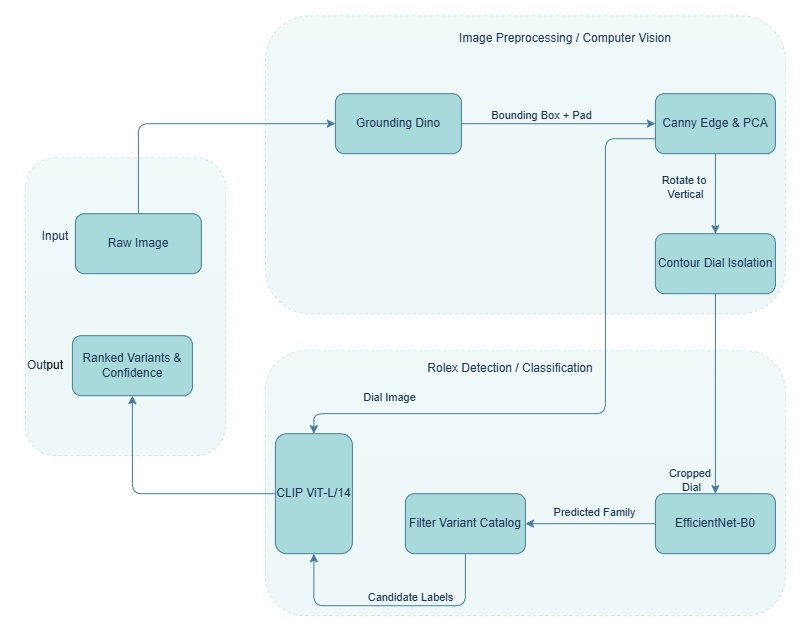

The diagram above was exported from draw.io. Its source (the exported page's mxGraphModel, read from the mxfile embedded in the PNG):
<mxGraphModel dx="1871" dy="753" grid="1" gridSize="10" guides="1" tooltips="1" connect="1" arrows="1" fold="1" page="0" pageScale="1" pageWidth="827" pageHeight="1169" math="0" shadow="0">
  <root>
    <mxCell id="0" />
    <mxCell id="1" parent="0" />
    <mxCell id="1sxSw-yNTyP0LKmR6W8E-30" parent="1" style="rounded=1;whiteSpace=wrap;html=1;hachureGap=4;fontFamily=Helvetica;dashed=1;fillColor=#A8DADC;opacity=20;fontColor=#1D3557;strokeColor=#457B9D;glass=1;shadow=0;labelBackgroundColor=none;" value="" vertex="1">
      <mxGeometry height="265" width="520" x="160" y="335" as="geometry" />
    </mxCell>
    <mxCell id="1sxSw-yNTyP0LKmR6W8E-28" parent="1" style="rounded=1;whiteSpace=wrap;html=1;hachureGap=4;fontFamily=Helvetica;dashed=1;fillColor=#A8DADC;opacity=20;fontColor=#1D3557;strokeColor=#457B9D;glass=1;shadow=0;labelBackgroundColor=none;" value="" vertex="1">
      <mxGeometry height="298" width="520" x="160" as="geometry" />
    </mxCell>
    <mxCell id="1sxSw-yNTyP0LKmR6W8E-25" parent="1" style="rounded=1;whiteSpace=wrap;html=1;hachureGap=4;fontFamily=Architects Daughter;fontSource=https%3A%2F%2Ffonts.googleapis.com%2Fcss%3Ffamily%3DArchitects%2BDaughter;dashed=1;fillColor=#A8DADC;opacity=20;fontColor=#1D3557;strokeColor=#457B9D;glass=1;shadow=0;labelBackgroundColor=none;" value="" vertex="1">
      <mxGeometry height="298" width="200" x="-80" y="142" as="geometry" />
    </mxCell>
    <mxCell id="1sxSw-yNTyP0LKmR6W8E-5" edge="1" parent="1" source="1sxSw-yNTyP0LKmR6W8E-3" style="edgeStyle=orthogonalEdgeStyle;rounded=1;orthogonalLoop=1;jettySize=auto;html=1;labelBackgroundColor=none;strokeColor=#457B9D;fontColor=default;exitX=0.5;exitY=0;exitDx=0;exitDy=0;entryX=0;entryY=0.5;entryDx=0;entryDy=0;" target="1sxSw-yNTyP0LKmR6W8E-4" value="">
      <mxGeometry relative="1" as="geometry" />
    </mxCell>
    <mxCell id="1sxSw-yNTyP0LKmR6W8E-3" parent="1" style="rounded=1;whiteSpace=wrap;html=1;labelBackgroundColor=none;fillColor=#A8DADC;strokeColor=#457B9D;fontColor=#1D3557;" value="Raw Image" vertex="1">
      <mxGeometry height="60" width="126" x="-30" y="198" as="geometry" />
    </mxCell>
    <mxCell id="1sxSw-yNTyP0LKmR6W8E-7" edge="1" parent="1" source="1sxSw-yNTyP0LKmR6W8E-4" style="edgeStyle=orthogonalEdgeStyle;rounded=1;orthogonalLoop=1;jettySize=auto;html=1;labelBackgroundColor=none;strokeColor=#457B9D;fontColor=default;" target="1sxSw-yNTyP0LKmR6W8E-6" value="">
      <mxGeometry relative="1" as="geometry" />
    </mxCell>
    <mxCell id="1sxSw-yNTyP0LKmR6W8E-18" connectable="0" parent="1sxSw-yNTyP0LKmR6W8E-7" style="edgeLabel;html=1;align=center;verticalAlign=middle;resizable=0;points=[];labelBackgroundColor=none;fontColor=#1D3557;rounded=1;" value="Bounding Box + Pad" vertex="1">
      <mxGeometry relative="1" x="-0.1912" as="geometry">
        <mxPoint x="1" y="-9" as="offset" />
      </mxGeometry>
    </mxCell>
    <mxCell id="1sxSw-yNTyP0LKmR6W8E-4" parent="1" style="whiteSpace=wrap;html=1;rounded=1;labelBackgroundColor=none;fillColor=#A8DADC;strokeColor=#457B9D;fontColor=#1D3557;" value="Grounding Dino" vertex="1">
      <mxGeometry height="60" width="126" x="230" y="78" as="geometry" />
    </mxCell>
    <mxCell id="1sxSw-yNTyP0LKmR6W8E-9" edge="1" parent="1" source="1sxSw-yNTyP0LKmR6W8E-6" style="edgeStyle=orthogonalEdgeStyle;rounded=1;orthogonalLoop=1;jettySize=auto;html=1;labelBackgroundColor=none;strokeColor=#457B9D;fontColor=default;" target="1sxSw-yNTyP0LKmR6W8E-8" value="">
      <mxGeometry relative="1" as="geometry" />
    </mxCell>
    <mxCell id="1sxSw-yNTyP0LKmR6W8E-19" connectable="0" parent="1sxSw-yNTyP0LKmR6W8E-9" style="edgeLabel;html=1;align=center;verticalAlign=middle;resizable=0;points=[];labelBackgroundColor=none;fontColor=#1D3557;rounded=1;" value="Rotate to&amp;nbsp;&lt;div&gt;Vertical&lt;/div&gt;" vertex="1">
      <mxGeometry relative="1" x="0.2023" y="-3" as="geometry">
        <mxPoint x="-28" y="-15" as="offset" />
      </mxGeometry>
    </mxCell>
    <mxCell id="1sxSw-yNTyP0LKmR6W8E-6" parent="1" style="whiteSpace=wrap;html=1;rounded=1;labelBackgroundColor=none;fillColor=#A8DADC;strokeColor=#457B9D;fontColor=#1D3557;" value="Canny Edge &amp;amp; PCA" vertex="1">
      <mxGeometry height="60" width="120" x="550" y="78" as="geometry" />
    </mxCell>
    <mxCell id="1sxSw-yNTyP0LKmR6W8E-11" edge="1" parent="1" source="1sxSw-yNTyP0LKmR6W8E-8" style="edgeStyle=orthogonalEdgeStyle;rounded=1;orthogonalLoop=1;jettySize=auto;html=1;labelBackgroundColor=none;strokeColor=#457B9D;fontColor=default;" target="1sxSw-yNTyP0LKmR6W8E-10" value="">
      <mxGeometry relative="1" as="geometry" />
    </mxCell>
    <mxCell id="1sxSw-yNTyP0LKmR6W8E-20" connectable="0" parent="1sxSw-yNTyP0LKmR6W8E-11" style="edgeLabel;html=1;align=center;verticalAlign=middle;resizable=0;points=[];labelBackgroundColor=none;fontColor=#1D3557;rounded=1;" value="Cropped&amp;nbsp;&lt;div&gt;Dial&lt;/div&gt;" vertex="1">
      <mxGeometry relative="1" x="-0.1646" as="geometry">
        <mxPoint x="-25" y="103" as="offset" />
      </mxGeometry>
    </mxCell>
    <mxCell id="1sxSw-yNTyP0LKmR6W8E-23" edge="1" parent="1" source="1sxSw-yNTyP0LKmR6W8E-6" style="edgeStyle=orthogonalEdgeStyle;rounded=1;orthogonalLoop=1;jettySize=auto;html=1;entryX=0;entryY=0.5;entryDx=0;entryDy=0;labelBackgroundColor=none;strokeColor=#457B9D;fontColor=default;exitX=0;exitY=0.75;exitDx=0;exitDy=0;" target="1sxSw-yNTyP0LKmR6W8E-14">
      <mxGeometry relative="1" as="geometry">
        <Array as="points">
          <mxPoint x="500.03" y="123.03" />
          <mxPoint x="500.03" y="398" />
          <mxPoint x="208.49" y="398" />
        </Array>
        <mxPoint x="610" y="188" as="sourcePoint" />
      </mxGeometry>
    </mxCell>
    <mxCell id="1sxSw-yNTyP0LKmR6W8E-24" connectable="0" parent="1sxSw-yNTyP0LKmR6W8E-23" style="edgeLabel;html=1;align=center;verticalAlign=middle;resizable=0;points=[];labelBackgroundColor=none;fontColor=#1D3557;rounded=1;" value="Dial Image&lt;div&gt;&lt;br&gt;&lt;/div&gt;" vertex="1">
      <mxGeometry relative="1" x="0.6372" as="geometry">
        <mxPoint x="-20" y="-10" as="offset" />
      </mxGeometry>
    </mxCell>
    <mxCell id="1sxSw-yNTyP0LKmR6W8E-8" parent="1" style="whiteSpace=wrap;html=1;rounded=1;labelBackgroundColor=none;fillColor=#A8DADC;strokeColor=#457B9D;fontColor=#1D3557;" value="Contour Dial Isolation" vertex="1">
      <mxGeometry height="60" width="120" x="550" y="218" as="geometry" />
    </mxCell>
    <mxCell id="1sxSw-yNTyP0LKmR6W8E-13" edge="1" parent="1" source="1sxSw-yNTyP0LKmR6W8E-10" style="edgeStyle=orthogonalEdgeStyle;rounded=1;orthogonalLoop=1;jettySize=auto;html=1;labelBackgroundColor=none;strokeColor=#457B9D;fontColor=default;" target="1sxSw-yNTyP0LKmR6W8E-12" value="">
      <mxGeometry relative="1" as="geometry" />
    </mxCell>
    <mxCell id="1sxSw-yNTyP0LKmR6W8E-21" connectable="0" parent="1sxSw-yNTyP0LKmR6W8E-13" style="edgeLabel;html=1;align=center;verticalAlign=middle;resizable=0;points=[];labelBackgroundColor=none;fontColor=#1D3557;rounded=1;" value="Predicted Family" vertex="1">
      <mxGeometry relative="1" x="0.1068" y="-2" as="geometry">
        <mxPoint x="10" y="-10" as="offset" />
      </mxGeometry>
    </mxCell>
    <mxCell id="1sxSw-yNTyP0LKmR6W8E-10" parent="1" style="whiteSpace=wrap;html=1;rounded=1;labelBackgroundColor=none;fillColor=#A8DADC;strokeColor=#457B9D;fontColor=#1D3557;" value="EfficientNet-B0" vertex="1">
      <mxGeometry height="60" width="120" x="550" y="478" as="geometry" />
    </mxCell>
    <mxCell id="1sxSw-yNTyP0LKmR6W8E-15" edge="1" parent="1" source="1sxSw-yNTyP0LKmR6W8E-12" style="edgeStyle=orthogonalEdgeStyle;rounded=1;orthogonalLoop=1;jettySize=auto;html=1;labelBackgroundColor=none;strokeColor=#457B9D;fontColor=default;entryX=1;entryY=0.5;entryDx=0;entryDy=0;exitX=0.5;exitY=1;exitDx=0;exitDy=0;" target="1sxSw-yNTyP0LKmR6W8E-14" value="">
      <mxGeometry relative="1" as="geometry">
        <Array as="points">
          <mxPoint x="360" y="590" />
          <mxPoint x="208.57" y="590" />
        </Array>
      </mxGeometry>
    </mxCell>
    <mxCell id="1sxSw-yNTyP0LKmR6W8E-22" connectable="0" parent="1sxSw-yNTyP0LKmR6W8E-15" style="edgeLabel;html=1;align=center;verticalAlign=middle;resizable=0;points=[];labelBackgroundColor=none;fontColor=#1D3557;rounded=1;" value="Candidate Labels" vertex="1">
      <mxGeometry relative="1" y="1" as="geometry">
        <mxPoint x="20" y="-10" as="offset" />
      </mxGeometry>
    </mxCell>
    <mxCell id="1sxSw-yNTyP0LKmR6W8E-12" parent="1" style="whiteSpace=wrap;html=1;rounded=1;labelBackgroundColor=none;fillColor=#A8DADC;strokeColor=#457B9D;fontColor=#1D3557;" value="Filter Variant Catalog" vertex="1">
      <mxGeometry height="60" width="120" x="300" y="478" as="geometry" />
    </mxCell>
    <mxCell id="1sxSw-yNTyP0LKmR6W8E-17" edge="1" parent="1" source="1sxSw-yNTyP0LKmR6W8E-14" style="edgeStyle=orthogonalEdgeStyle;rounded=1;orthogonalLoop=1;jettySize=auto;html=1;labelBackgroundColor=none;strokeColor=#457B9D;fontColor=default;" target="1sxSw-yNTyP0LKmR6W8E-16" value="">
      <mxGeometry relative="1" as="geometry" />
    </mxCell>
    <mxCell id="1sxSw-yNTyP0LKmR6W8E-14" parent="1" style="whiteSpace=wrap;html=1;rounded=1;labelBackgroundColor=none;fillColor=#A8DADC;strokeColor=#457B9D;fontColor=#1D3557;direction=south;" value="CLIP ViT-L/14" vertex="1">
      <mxGeometry height="120" width="77" x="170" y="418" as="geometry" />
    </mxCell>
    <mxCell id="1sxSw-yNTyP0LKmR6W8E-16" parent="1" style="whiteSpace=wrap;html=1;rounded=1;labelBackgroundColor=none;fillColor=#A8DADC;strokeColor=#457B9D;fontColor=#1D3557;" value="Ranked Variants &amp;amp; Confidence" vertex="1">
      <mxGeometry height="60" width="120" x="-33" y="320" as="geometry" />
    </mxCell>
    <mxCell id="1sxSw-yNTyP0LKmR6W8E-26" parent="1" style="text;html=1;whiteSpace=wrap;strokeColor=none;fillColor=none;align=center;verticalAlign=middle;rounded=0;fontFamily=Architects Daughter;fontSource=https%3A%2F%2Ffonts.googleapis.com%2Fcss%3Ffamily%3DArchitects%2BDaughter;labelBackgroundColor=none;fontColor=#1D3557;" value="&lt;font face=&quot;Helvetica&quot;&gt;Input&lt;/font&gt;&lt;div&gt;&lt;br&gt;&lt;/div&gt;" vertex="1">
      <mxGeometry height="30" width="60" x="-80" y="213" as="geometry" />
    </mxCell>
    <mxCell id="1sxSw-yNTyP0LKmR6W8E-27" parent="1" style="text;html=1;whiteSpace=wrap;strokeColor=none;fillColor=none;align=center;verticalAlign=middle;rounded=0;fontFamily=Architects Daughter;fontSource=https://fonts.googleapis.com/css?family=Architects+Daughter;labelBackgroundColor=none;fontColor=#1D3557;" value="&lt;font face=&quot;Helvetica&quot;&gt;Out&lt;/font&gt;&lt;span style=&quot;font-family: Helvetica; background-color: transparent; color: light-dark(rgb(0, 0, 0), rgb(255, 255, 255));&quot;&gt;put&lt;/span&gt;" vertex="1">
      <mxGeometry height="30" width="60" x="-90" y="335" as="geometry" />
    </mxCell>
    <mxCell id="1sxSw-yNTyP0LKmR6W8E-29" parent="1" style="text;html=1;whiteSpace=wrap;strokeColor=none;fillColor=none;align=center;verticalAlign=middle;rounded=0;fontFamily=Architects Daughter;fontSource=https%3A%2F%2Ffonts.googleapis.com%2Fcss%3Ffamily%3DArchitects%2BDaughter;labelBackgroundColor=none;fontColor=#1D3557;" value="&lt;font face=&quot;Helvetica&quot;&gt;Image Preprocessing / Computer Vision&lt;/font&gt;" vertex="1">
      <mxGeometry height="30" width="250" x="335" y="8" as="geometry" />
    </mxCell>
    <mxCell id="1sxSw-yNTyP0LKmR6W8E-31" parent="1" style="text;html=1;whiteSpace=wrap;strokeColor=none;fillColor=none;align=center;verticalAlign=middle;rounded=0;fontFamily=Architects Daughter;fontSource=https://fonts.googleapis.com/css?family=Architects+Daughter;labelBackgroundColor=none;fontColor=#1D3557;" value="&lt;font face=&quot;Helvetica&quot;&gt;Rolex Detection / Classification&lt;/font&gt;" vertex="1">
      <mxGeometry height="30" width="250" x="280" y="338" as="geometry" />
    </mxCell>
  </root>
</mxGraphModel>